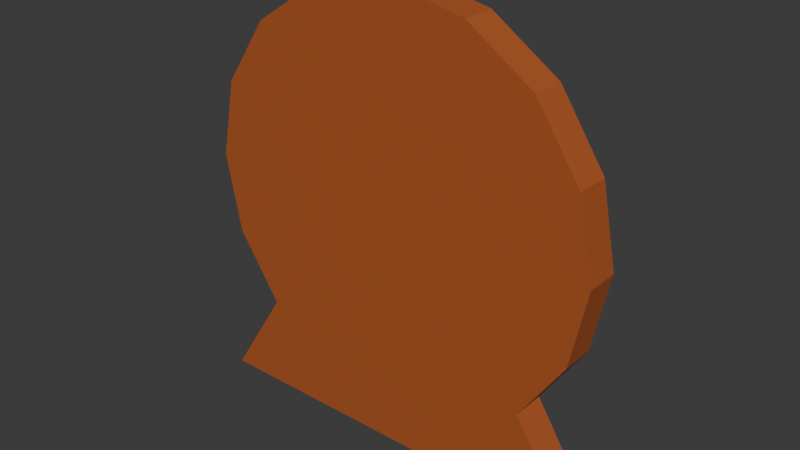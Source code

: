 # Source: eclipse_timer.blend  (saved by Blender 5.1.30; exported with 4.5.12 LTS)
import bpy
from mathutils import Matrix  # noqa: F401  (used for matrix-valued properties, if any)

bpy.ops.wm.read_factory_settings(use_empty=True)
scene = bpy.context.scene
scene.name = 'Scene'

# ---- images (referenced by path relative to the original .blend; pixels are not part of the script)
import os
ASSET_DIR = os.environ.get("B2B_ASSET_DIR", "")  # directory of the original .blend (textures are referenced by path, not embedded)
HERE = os.path.dirname(os.path.abspath(__file__))  # packed textures are extracted next to this script under _unpacked/

def load_image(name, relpath, width, height, colorspace="sRGB"):
    """Load a texture the original file referenced (path relative to the .blend, or extracted next to this script)."""
    p = next((c for c in (os.path.join(HERE, relpath), os.path.join(ASSET_DIR, relpath)) if relpath and os.path.exists(c)), "")
    if p:
        img = bpy.data.images.load(p, check_existing=True)
        img.name = name
    else:  # same state as the original file: an image datablock whose file is absent (Cycles renders it pink)
        img = bpy.data.images.new(name, width, height)
        img.source = "FILE"
        img.filepath = "//" + (relpath or name)
    img.colorspace_settings.name = colorspace
    return img
img_eclipse_timer_background_png = load_image('eclipse_timer_background.png', 'eclipse_timer_background.png', 1024, 1024, 'sRGB')

# ---- materials (node trees are filled in below, after node groups)
mat_wood = bpy.data.materials.new('wood')
mat_wood.preview_render_type = 'CUBE'
mat_background = bpy.data.materials.new('background')
mat_background.preview_render_type = 'CUBE'
mat_metallic = bpy.data.materials.new('metallic')
mat_metallic.preview_render_type = 'CUBE'

# ---- material node trees
mat_wood.use_nodes = True; mat_wood.node_tree.nodes.clear()
_N = mat_wood.node_tree.nodes; _L = mat_wood.node_tree.links
n0 = _N.new('ShaderNodeBsdfPrincipled'); n0.name = 'Principled BSDF'; n0.location = (-200, 100)
n0.inputs[0].default_value = (0.4178, 0.09327, 0.01955, 1.0)
n0.inputs[2].default_value = 0.7
n1 = _N.new('ShaderNodeOutputMaterial'); n1.name = 'Material Output'; n1.location = (200, 100)
_L.new(n0.outputs[0], n1.inputs[0])
n1.is_active_output = True
mat_background.use_nodes = True; mat_background.node_tree.nodes.clear()
_N = mat_background.node_tree.nodes; _L = mat_background.node_tree.links
n0 = _N.new('ShaderNodeBsdfPrincipled'); n0.name = 'Principled BSDF'; n0.location = (-200, 100)
n1 = _N.new('ShaderNodeOutputMaterial'); n1.name = 'Material Output'; n1.location = (200, 100)
n2 = _N.new('ShaderNodeTexImage'); n2.name = 'Image Texture'; n2.location = (-490, 75)
n2.image = img_eclipse_timer_background_png
_L.new(n0.outputs[0], n1.inputs[0])
_L.new(n2.outputs[0], n0.inputs[0])
n1.is_active_output = True
mat_metallic.use_nodes = True; mat_metallic.node_tree.nodes.clear()
_N = mat_metallic.node_tree.nodes; _L = mat_metallic.node_tree.links
n0 = _N.new('ShaderNodeBsdfPrincipled'); n0.name = 'Principled BSDF'; n0.location = (-200, 100)
n0.inputs[0].default_value = (0.2878, 0.2878, 0.2878, 1.0)
n0.inputs[1].default_value = 0.8
n0.inputs[2].default_value = 0.3
n1 = _N.new('ShaderNodeOutputMaterial'); n1.name = 'Material Output'; n1.location = (200, 100)
_L.new(n0.outputs[0], n1.inputs[0])
n1.is_active_output = True

# ---- world
world_world = bpy.data.worlds.new('World'); scene.world = world_world
world_world.use_nodes = True; world_world.node_tree.nodes.clear()
_N = world_world.node_tree.nodes; _L = world_world.node_tree.links
n0 = _N.new('ShaderNodeOutputWorld'); n0.name = 'World Output'; n0.location = (200, 100)
n1 = _N.new('ShaderNodeBackground'); n1.name = 'Background'; n1.location = (-200, 100)
n1.inputs[0].default_value = (0.05088, 0.05088, 0.05088, 1.0)
_L.new(n1.outputs[0], n0.inputs[0])
n0.is_active_output = True
world_world.color = (0.05088, 0.05088, 0.05088)
world_world.sun_shadow_jitter_overblur = 0.0

# ---- meshes
me_base = bpy.data.meshes.new('base')
me_base.from_pydata([(0.0, 4.243, -0.5), (0.0, 6.0, 0.5), (2.296, 4.243, -0.5), (2.296, 5.5, 0.5), (4.243, 4.243, -0.5), (4.243, 4.243, 0.5), (5.543, 2.296, -0.5), (5.543, 2.296, 0.5), (6.0, 0.0, -0.5), (6.0, 0.0, 0.5), (5.543, -2.296, -0.5), (5.543, -2.296, 0.5), (4.243, -4.243, -0.5), (4.243, -4.243, 0.5), (2.296, -5.543, -0.5), (2.296, -5.543, 0.5), (0.0, -6.0, -0.5), (0.0, -6.0, 0.5), (-2.296, -5.543, -0.5), (-2.296, -5.543, 0.5), (-4.243, -4.243, -0.5), (-4.243, -4.243, 0.5), (-5.543, -2.296, -0.5), (-5.543, -2.296, 0.5), (-6.0, 0.0, -0.5), (-6.0, 0.0, 0.5), (-5.543, 2.296, -0.5), (-5.543, 2.296, 0.5), (-4.243, 4.243, -0.5), (-4.243, 4.243, 0.5), (-2.296, 4.243, -0.5), (-2.296, 5.5, 0.5), (2.085, 4.877, 0.5765), (-4.461e-09, 5.341, 0.5765), (3.853, 3.853, 0.5765), (5.034, 2.085, 0.5765), (5.449, 2.855e-08, 0.5765), (5.034, -2.085, 0.5765), (3.853, -3.853, 0.5765), (2.085, -5.034, 0.5765), (-4.461e-09, -5.449, 0.5765), (-2.085, -5.034, 0.5765), (-3.853, -3.853, 0.5765), (-5.034, -2.085, 0.5765), (-5.449, 2.855e-08, 0.5765), (-5.034, 2.085, 0.5765), (-3.853, 3.853, 0.5765), (-2.085, 4.877, 0.5765), (1.971, 4.635, 0.1388), (-6.12e-09, 5.074, 0.1388), (3.641, 3.641, 0.1388), (4.757, 1.971, 0.1388), (5.149, -7.775e-08, 0.1388), (4.757, -1.971, 0.1388), (3.641, -3.641, 0.1388), (1.971, -4.757, 0.1388), (-6.12e-09, -5.149, 0.1388), (-1.971, -4.757, 0.1388), (-3.641, -3.641, 0.1388), (-4.757, -1.971, 0.1388), (-5.149, -7.775e-08, 0.1388), (-4.757, 1.971, 0.1388), (-3.641, 3.641, 0.1388), (-1.971, 4.667, 0.1388), (0.0, 7.043, -0.5), (2.296, 7.043, -0.5), (2.296, 7.043, 0.5), (0.0, 7.043, 0.5), (0.0, 7.043, -0.5), (0.0, 7.043, 0.5), (-2.296, 7.043, 0.5), (-2.296, 7.043, -0.5), (-6.0, 7.043, 0.5), (-6.0, 7.043, -0.5), (-2.297, 7.043, -0.5), (-2.297, 7.043, 0.5), (2.297, 7.043, 0.5), (2.297, 7.043, -0.5), (6.0, 7.043, -0.5), (6.0, 7.043, 0.5)], [], [(2, 0, 64, 65), (5, 4, 78, 79), (4, 5, 7, 6), (6, 7, 9, 8), (8, 9, 11, 10), (10, 11, 13, 12), (12, 13, 15, 14), (14, 15, 17, 16), (16, 17, 19, 18), (18, 19, 21, 20), (20, 21, 23, 22), (22, 23, 25, 24), (24, 25, 27, 26), (26, 27, 29, 28), (5, 3, 32, 34), (31, 30, 74, 75), (1, 0, 68, 69), (0, 2, 4, 6, 8, 10, 12, 14, 16, 18, 20, 22, 24, 26, 28, 30), (35, 34, 50, 51), (15, 13, 38, 39), (25, 23, 43, 44), (11, 9, 36, 37), (21, 19, 41, 42), (31, 29, 46, 47), (7, 5, 34, 35), (17, 15, 39, 40), (3, 1, 33, 32), (27, 25, 44, 45), (13, 11, 37, 38), (23, 21, 42, 43), (1, 31, 47, 33), (9, 7, 35, 36), (19, 17, 40, 41), (29, 27, 45, 46), (48, 49, 63, 62, 61, 60, 59, 58, 57, 56, 55, 54, 53, 52, 51, 50), (43, 42, 58, 59), (36, 35, 51, 52), (44, 43, 59, 60), (37, 36, 52, 53), (45, 44, 60, 61), (38, 37, 53, 54), (46, 45, 61, 62), (39, 38, 54, 55), (47, 46, 62, 63), (40, 39, 55, 56), (32, 33, 49, 48), (33, 47, 63, 49), (41, 40, 56, 57), (34, 32, 48, 50), (42, 41, 57, 58), (64, 67, 66, 65), (3, 2, 65, 66), (1, 3, 66, 67), (0, 1, 67, 64), (71, 70, 69, 68), (0, 30, 71, 68), (31, 1, 69, 70), (30, 31, 70, 71), (73, 72, 75, 74), (30, 28, 73, 74), (29, 31, 75, 72), (28, 29, 72, 73), (77, 76, 79, 78), (4, 2, 77, 78), (3, 5, 79, 76), (2, 3, 76, 77)])
me_base.polygons.foreach_set('material_index', [0, 0, 0, 0, 0, 0, 0, 0, 0, 0, 0, 0, 0, 0, 0, 0, 0, 0, 0, 0, 0, 0, 0, 0, 0, 0, 0, 0, 0, 0, 0, 0, 0, 0, 1, 0, 0, 0, 0, 0, 0, 0, 0, 0, 0, 0, 0, 0, 0, 0, 0, 0, 0, 0, 0, 0, 0, 0, 0, 0, 0, 0, 0, 0, 0, 0])
_uv = me_base.uv_layers.new(name='UVMap')
_uv.uv.foreach_set('vector', [0.8418, 0.4717, 0.75, 0.49, 0.75, 0.49, 0.8418, 0.4717, 0.875, 1.0, 0.875, 0.5, 0.875, 0.5, 0.875, 1.0, 0.875, 0.5, 0.875, 1.0, 0.8125, 1.0, 0.8125, 0.5, 0.8125, 0.5, 0.8125, 1.0, 0.75, 1.0, 0.75, 0.5, 0.75, 0.5, 0.75, 1.0, 0.6875, 1.0, 0.6875, 0.5, 0.6875, 0.5, 0.6875, 1.0, 0.625, 1.0, 0.625, 0.5, 0.625, 0.5, 0.625, 1.0, 0.5625, 1.0, 0.5625, 0.5, 0.5625, 0.5, 0.5625, 1.0, 0.5, 1.0, 0.5, 0.5, 0.5, 0.5, 0.5, 1.0, 0.4375, 1.0, 0.4375, 0.5, 0.4375, 0.5, 0.4375, 1.0, 0.375, 1.0, 0.375, 0.5, 0.375, 0.5, 0.375, 1.0, 0.3125, 1.0, 0.3125, 0.5, 0.3125, 0.5, 0.3125, 1.0, 0.25, 1.0, 0.25, 0.5, 0.25, 0.5, 0.25, 1.0, 0.1875, 1.0, 0.1875, 0.5, 0.1875, 0.5, 0.1875, 1.0, 0.125, 1.0, 0.125, 0.5, 0.875, 1.0, 0.9375, 1.0, 0.9375, 1.0, 0.875, 1.0, 0.0625, 1.0, 0.0625, 0.5, 0.0625, 0.5, 0.0625, 1.0, 0.0, 1.0, 0.0, 0.5, 0.0, 0.5, 0.0, 1.0, 0.75, 0.49, 0.8418, 0.4717, 0.9197, 0.4197, 0.9717, 0.3418, 0.99, 0.25, 0.9717, 0.1582, 0.9197, 0.08029, 0.8418, 0.02827, 0.75, 0.01, 0.6582, 0.02827, 0.5803, 0.08029, 0.5283, 0.1582, 0.51, 0.25, 0.5283, 0.3418, 0.5803, 0.4197, 0.6582, 0.4717, 0.8125, 1.0, 0.875, 1.0, 0.875, 1.0, 0.8125, 1.0, 0.5625, 1.0, 0.625, 1.0, 0.625, 1.0, 0.5625, 1.0, 0.25, 1.0, 0.3125, 1.0, 0.3125, 1.0, 0.25, 1.0, 0.6875, 1.0, 0.75, 1.0, 0.75, 1.0, 0.6875, 1.0, 0.375, 1.0, 0.4375, 1.0, 0.4375, 1.0, 0.375, 1.0, 0.0625, 1.0, 0.125, 1.0, 0.125, 1.0, 0.0625, 1.0, 0.8125, 1.0, 0.875, 1.0, 0.875, 1.0, 0.8125, 1.0, 0.5, 1.0, 0.5625, 1.0, 0.5625, 1.0, 0.5, 1.0, 0.9375, 1.0, 1.0, 1.0, 1.0, 1.0, 0.9375, 1.0, 0.1875, 1.0, 0.25, 1.0, 0.25, 1.0, 0.1875, 1.0, 0.625, 1.0, 0.6875, 1.0, 0.6875, 1.0, 0.625, 1.0, 0.3125, 1.0, 0.375, 1.0, 0.375, 1.0, 0.3125, 1.0, 0.0, 1.0, 0.0625, 1.0, 0.0625, 1.0, 0.0, 1.0, 0.75, 1.0, 0.8125, 1.0, 0.8125, 1.0, 0.75, 1.0, 0.4375, 1.0, 0.5, 1.0, 0.5, 1.0, 0.4375, 1.0, 0.125, 1.0, 0.1875, 1.0, 0.1875, 1.0, 0.125, 1.0, 0.3117, 0.03722, 0.5029, -0.0006673, 0.694, 0.03751, 0.856, 0.1459, 0.9642, 0.3081, 1.002, 0.4993, 0.9639, 0.6905, 0.8555, 0.8525, 0.6933, 0.9607, 0.5021, 0.9985, 0.311, 0.9604, 0.149, 0.8519, 0.04077, 0.6898, 0.002889, 0.4986, 0.04106, 0.3074, 0.1495, 0.1454, 0.3125, 1.0, 0.375, 1.0, 0.375, 1.0, 0.3125, 1.0, 0.75, 1.0, 0.8125, 1.0, 0.8125, 1.0, 0.75, 1.0, 0.25, 1.0, 0.3125, 1.0, 0.3125, 1.0, 0.25, 1.0, 0.6875, 1.0, 0.75, 1.0, 0.75, 1.0, 0.6875, 1.0, 0.1875, 1.0, 0.25, 1.0, 0.25, 1.0, 0.1875, 1.0, 0.625, 1.0, 0.6875, 1.0, 0.6875, 1.0, 0.625, 1.0, 0.125, 1.0, 0.1875, 1.0, 0.1875, 1.0, 0.125, 1.0, 0.5625, 1.0, 0.625, 1.0, 0.625, 1.0, 0.5625, 1.0, 0.0625, 1.0, 0.125, 1.0, 0.125, 1.0, 0.0625, 1.0, 0.5, 1.0, 0.5625, 1.0, 0.5625, 1.0, 0.5, 1.0, 0.9375, 1.0, 1.0, 1.0, 1.0, 1.0, 0.9375, 1.0, 0.0, 1.0, 0.0625, 1.0, 0.0625, 1.0, 0.0, 1.0, 0.4375, 1.0, 0.5, 1.0, 0.5, 1.0, 0.4375, 1.0, 0.875, 1.0, 0.9375, 1.0, 0.9375, 1.0, 0.875, 1.0, 0.375, 1.0, 0.4375, 1.0, 0.4375, 1.0, 0.375, 1.0, 1.0, 0.5, 1.0, 1.0, 0.9375, 1.0, 0.9375, 0.5, 0.9375, 1.0, 0.9375, 0.5, 0.9375, 0.5, 0.9375, 1.0, 1.0, 1.0, 0.9375, 1.0, 0.9375, 1.0, 1.0, 1.0, 0.0, 0.5, 0.0, 1.0, 0.0, 1.0, 0.0, 0.5, 0.0625, 0.5, 0.0625, 1.0, 0.0, 1.0, 0.0, 0.5, 0.75, 0.49, 0.6582, 0.4717, 0.6582, 0.4717, 0.75, 0.49, 0.0625, 1.0, 0.0, 1.0, 0.0, 1.0, 0.0625, 1.0, 0.0625, 0.5, 0.0625, 1.0, 0.0625, 1.0, 0.0625, 0.5, 0.125, 0.5, 0.125, 1.0, 0.0625, 1.0, 0.0625, 0.5, 0.6582, 0.4717, 0.5803, 0.4197, 0.5803, 0.4197, 0.6582, 0.4717, 0.125, 1.0, 0.0625, 1.0, 0.0625, 1.0, 0.125, 1.0, 0.125, 0.5, 0.125, 1.0, 0.125, 1.0, 0.125, 0.5, 0.9375, 0.5, 0.9375, 1.0, 0.875, 1.0, 0.875, 0.5, 0.9197, 0.4197, 0.8418, 0.4717, 0.8418, 0.4717, 0.9197, 0.4197, 0.9375, 1.0, 0.875, 1.0, 0.875, 1.0, 0.9375, 1.0, 0.9375, 0.5, 0.9375, 1.0, 0.9375, 1.0, 0.9375, 0.5])
me_base.materials.append(mat_wood)
me_base.materials.append(mat_background)
me_base.update()
me_pointer = bpy.data.meshes.new('pointer')
me_pointer.from_pydata([(-0.25, -0.25, -0.25), (-0.25, -0.25, 2.319), (-0.25, 0.25, -0.25), (-0.25, 0.25, 2.319), (0.25, -0.25, -0.25), (0.25, -0.25, 2.319), (0.25, 0.25, -0.25), (0.25, 0.25, 2.319), (0.0, -0.25, 3.057), (0.0, 0.25, 3.057), (0.25, -0.25, 0.25), (0.25, 0.25, 0.25), (-0.25, 0.25, 0.25), (-0.25, -0.25, 0.25), (-0.15, 0.25, -0.4), (-0.15, -0.25, -0.4), (0.15, 0.25, -0.4), (0.15, -0.25, -0.4), (0.4, 0.25, 0.15), (0.4, 0.25, -0.15), (0.4, -0.25, -0.15), (0.4, -0.25, 0.15), (-0.4, 0.25, -0.15), (-0.4, -0.25, -0.15), (-0.4, 0.25, 0.15), (-0.4, -0.25, 0.15)], [], [(2, 0, 23, 22), (2, 12, 3, 7, 11, 6), (11, 10, 21, 18), (4, 10, 5, 1, 13, 0), (6, 4, 17, 16), (5, 7, 9, 8), (3, 1, 8, 9), (1, 5, 8), (7, 3, 9), (10, 11, 7, 5), (12, 13, 1, 3), (14, 16, 17, 15), (4, 0, 15, 17), (2, 6, 16, 14), (0, 2, 14, 15), (19, 18, 21, 20), (6, 11, 18, 19), (10, 4, 20, 21), (4, 6, 19, 20), (23, 25, 24, 22), (13, 12, 24, 25), (12, 2, 22, 24), (0, 13, 25, 23)])
_uv = me_pointer.uv_layers.new(name='UVMap')
_uv.uv.foreach_set('vector', [0.375, 0.25, 0.375, 0.0, 0.375, 0.0, 0.375, 0.25, 0.375, 0.25, 0.4219, 0.25, 0.625, 0.25, 0.625, 0.5, 0.4235, 0.5, 0.375, 0.5, 0.4235, 0.5, 0.4237, 0.75, 0.4237, 0.75, 0.4235, 0.5, 0.375, 0.75, 0.4237, 0.75, 0.625, 0.75, 0.625, 1.0, 0.422, 1.0, 0.375, 1.0, 0.375, 0.5, 0.375, 0.75, 0.375, 0.75, 0.375, 0.5, 0.625, 0.75, 0.625, 0.5, 0.625, 0.5, 0.625, 0.75, 0.625, 0.25, 0.625, 0.0, 0.625, 0.0, 0.625, 0.25, 0.625, 1.0, 0.625, 0.75, 0.625, 1.0, 0.625, 0.5, 0.625, 0.25, 0.625, 0.5, 0.4237, 0.75, 0.4235, 0.5, 0.625, 0.5, 0.625, 0.75, 0.4219, 0.25, 0.422, 0.0, 0.625, 0.0, 0.625, 0.25, 0.125, 0.5, 0.375, 0.5, 0.375, 0.75, 0.125, 0.75, 0.375, 0.75, 0.375, 1.0, 0.375, 1.0, 0.375, 0.75, 0.375, 0.25, 0.375, 0.5, 0.375, 0.5, 0.375, 0.25, 0.375, 0.0, 0.375, 0.25, 0.375, 0.25, 0.375, 0.0, 0.375, 0.5, 0.4235, 0.5, 0.4237, 0.75, 0.375, 0.75, 0.375, 0.5, 0.4235, 0.5, 0.4235, 0.5, 0.375, 0.5, 0.4237, 0.75, 0.375, 0.75, 0.375, 0.75, 0.4237, 0.75, 0.375, 0.75, 0.375, 0.5, 0.375, 0.5, 0.375, 0.75, 0.375, 0.0, 0.422, 0.0, 0.4219, 0.25, 0.375, 0.25, 0.422, 0.0, 0.4219, 0.25, 0.4219, 0.25, 0.422, 0.0, 0.4219, 0.25, 0.375, 0.25, 0.375, 0.25, 0.4219, 0.25, 0.375, 1.0, 0.422, 1.0, 0.422, 1.0, 0.375, 1.0])
me_pointer.materials.append(mat_metallic)
me_pointer.update()

# ---- objects
ob_base = bpy.data.objects.new('base', me_base)
ob_pointer = bpy.data.objects.new('pointer', me_pointer)

# ---- transforms, parenting, visibility, modifiers, constraints
ob_base.location = (0.0, -20.0, 18.0)
ob_base.rotation_euler = (-1.571, 0.0, 0.0)
ob_pointer.location = (0.0, -19.7, 18.0)
ob_pointer.rotation_euler = (0.0, -0.5061, 0.0)

# ---- collection membership
scene.collection.objects.link(ob_base)
scene.collection.objects.link(ob_pointer)

# ---- scene / render settings (as saved in the file)
scene.frame_start = 1; scene.frame_end = 250; scene.frame_set(1)
scene.render.engine = 'BLENDER_EEVEE_NEXT'
scene.render.bake_bias = 0.0
scene.render.bake_samples = 0
scene.cycles.sampling_pattern = 'TABULATED_SOBOL'
scene.eevee.use_volume_custom_range = False
bpy.context.view_layer.update()

# ---- added for rendering (the .blend has no active camera and no usable light): camera, sun
cam_auto = bpy.data.cameras.new('AutoCamera')
cam_auto.lens = 50.0
cam_auto.sensor_width = 36.0
cam_auto.clip_end = 1000.0
ob_auto_camera = bpy.data.objects.new('AutoCamera', cam_auto)
scene.collection.objects.link(ob_auto_camera)
ob_auto_camera.location = (16.4284, -39.6758, 30.6212)
ob_auto_camera.rotation_euler = (1.09748, -7.21219e-08, 0.694738)
scene.camera = ob_auto_camera
light_auto_sun = bpy.data.lights.new('AutoSun', 'SUN')
light_auto_sun.energy = 3.0
light_auto_sun.angle = 0.0523599
ob_auto_sun = bpy.data.objects.new('AutoSun', light_auto_sun)
scene.collection.objects.link(ob_auto_sun)
ob_auto_sun.rotation_euler = (0.872665, 0.174533, 0.523599)
bpy.context.view_layer.update()
